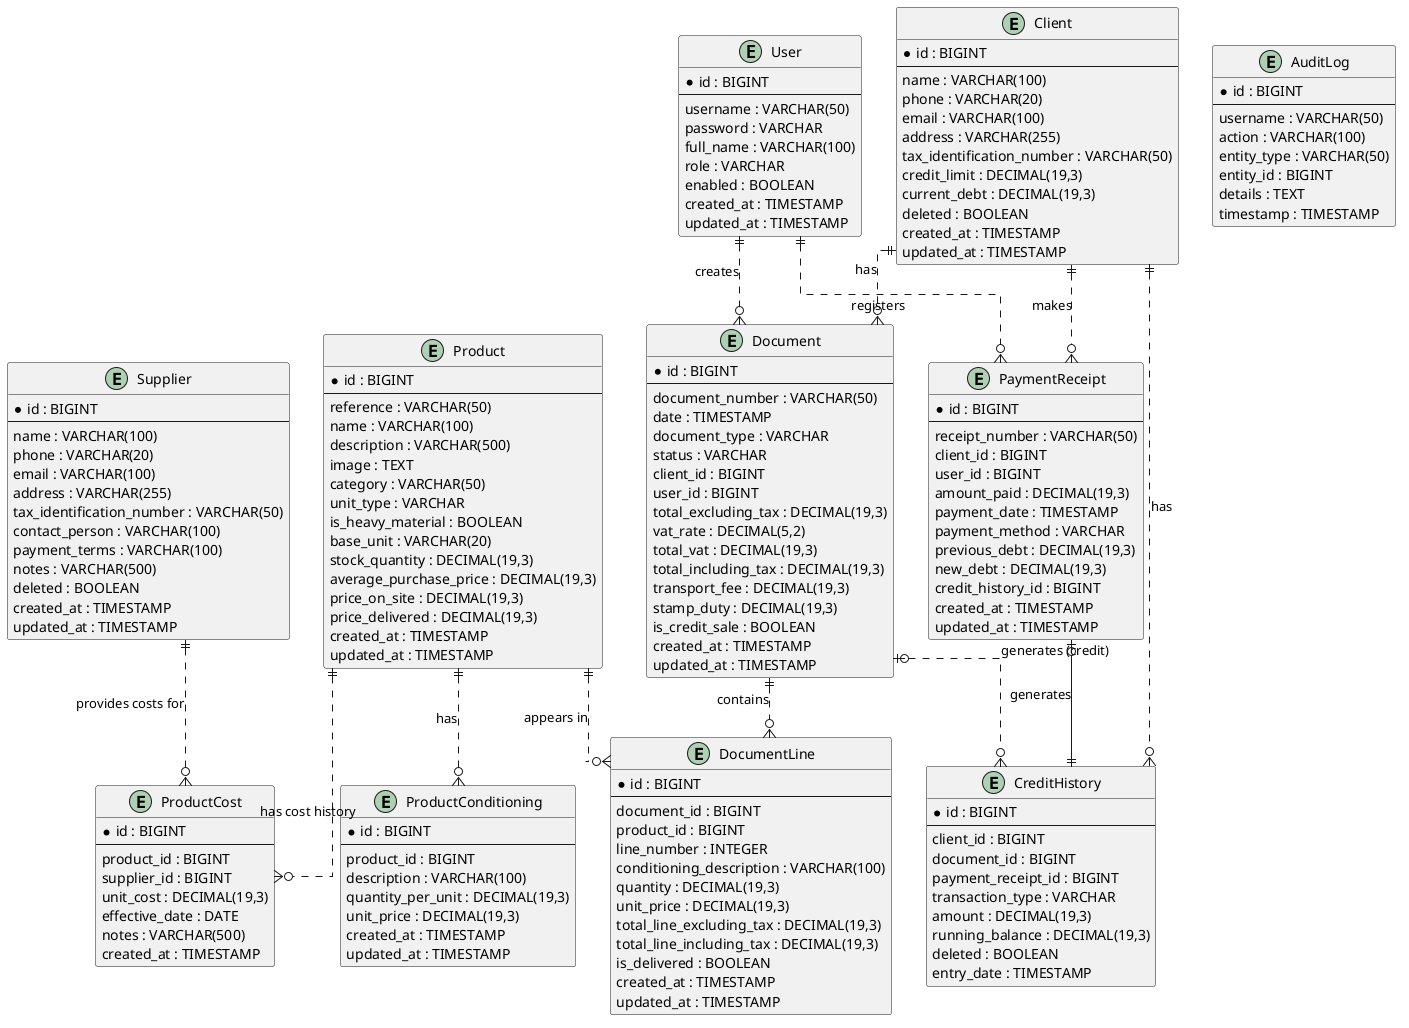

The diagram above was rendered by PlantUML. Its source (embedded in the PNG):
@startuml Hardware Store Entity Relationships
' INOVEXAHUB - Système de Gestion Commerciale et Point de Vente (POS)
' Sprint 1: Modélisation UML - Entity Relationships
' Version: 1.0 (MVP)

skinparam linetype ortho

entity "User" as user {
  *id : BIGINT
  --
  username : VARCHAR(50)
  password : VARCHAR
  full_name : VARCHAR(100)
  role : VARCHAR
  enabled : BOOLEAN
  created_at : TIMESTAMP
  updated_at : TIMESTAMP
}

entity "Client" as client {
  *id : BIGINT
  --
  name : VARCHAR(100)
  phone : VARCHAR(20)
  email : VARCHAR(100)
  address : VARCHAR(255)
  tax_identification_number : VARCHAR(50)
  credit_limit : DECIMAL(19,3)
  current_debt : DECIMAL(19,3)
  deleted : BOOLEAN
  created_at : TIMESTAMP
  updated_at : TIMESTAMP
}

entity "Supplier" as supplier {
  *id : BIGINT
  --
  name : VARCHAR(100)
  phone : VARCHAR(20)
  email : VARCHAR(100)
  address : VARCHAR(255)
  tax_identification_number : VARCHAR(50)
  contact_person : VARCHAR(100)
  payment_terms : VARCHAR(100)
  notes : VARCHAR(500)
  deleted : BOOLEAN
  created_at : TIMESTAMP
  updated_at : TIMESTAMP
}

entity "Product" as product {
  *id : BIGINT
  --
  reference : VARCHAR(50)
  name : VARCHAR(100)
  description : VARCHAR(500)
  image : TEXT
  category : VARCHAR(50)
  unit_type : VARCHAR
  is_heavy_material : BOOLEAN
  base_unit : VARCHAR(20)
  stock_quantity : DECIMAL(19,3)
  average_purchase_price : DECIMAL(19,3)
  price_on_site : DECIMAL(19,3)
  price_delivered : DECIMAL(19,3)
  created_at : TIMESTAMP
  updated_at : TIMESTAMP
}

entity "ProductConditioning" as conditioning {
  *id : BIGINT
  --
  product_id : BIGINT
  description : VARCHAR(100)
  quantity_per_unit : DECIMAL(19,3)
  unit_price : DECIMAL(19,3)
  created_at : TIMESTAMP
  updated_at : TIMESTAMP
}

entity "ProductCost" as product_cost {
  *id : BIGINT
  --
  product_id : BIGINT
  supplier_id : BIGINT
  unit_cost : DECIMAL(19,3)
  effective_date : DATE
  notes : VARCHAR(500)
  created_at : TIMESTAMP
}

entity "Document" as document {
  *id : BIGINT
  --
  document_number : VARCHAR(50)
  date : TIMESTAMP
  document_type : VARCHAR
  status : VARCHAR
  client_id : BIGINT
  user_id : BIGINT
  total_excluding_tax : DECIMAL(19,3)
  vat_rate : DECIMAL(5,2)
  total_vat : DECIMAL(19,3)
  total_including_tax : DECIMAL(19,3)
  transport_fee : DECIMAL(19,3)
  stamp_duty : DECIMAL(19,3)
  is_credit_sale : BOOLEAN
  created_at : TIMESTAMP
  updated_at : TIMESTAMP
}

entity "DocumentLine" as document_line {
  *id : BIGINT
  --
  document_id : BIGINT
  product_id : BIGINT
  line_number : INTEGER
  conditioning_description : VARCHAR(100)
  quantity : DECIMAL(19,3)
  unit_price : DECIMAL(19,3)
  total_line_excluding_tax : DECIMAL(19,3)
  total_line_including_tax : DECIMAL(19,3)
  is_delivered : BOOLEAN
  created_at : TIMESTAMP
  updated_at : TIMESTAMP
}

entity "PaymentReceipt" as payment_receipt {
  *id : BIGINT
  --
  receipt_number : VARCHAR(50)
  client_id : BIGINT
  user_id : BIGINT
  amount_paid : DECIMAL(19,3)
  payment_date : TIMESTAMP
  payment_method : VARCHAR
  previous_debt : DECIMAL(19,3)
  new_debt : DECIMAL(19,3)
  credit_history_id : BIGINT
  created_at : TIMESTAMP
  updated_at : TIMESTAMP
}

entity "CreditHistory" as credit_history {
  *id : BIGINT
  --
  client_id : BIGINT
  document_id : BIGINT
  payment_receipt_id : BIGINT
  transaction_type : VARCHAR
  amount : DECIMAL(19,3)
  running_balance : DECIMAL(19,3)
  deleted : BOOLEAN
  entry_date : TIMESTAMP
}

entity "AuditLog" as audit_log {
  *id : BIGINT
  --
  username : VARCHAR(50)
  action : VARCHAR(100)
  entity_type : VARCHAR(50)
  entity_id : BIGINT
  details : TEXT
  timestamp : TIMESTAMP
}

' ============================================
' RELATIONSHIPS
' ============================================

user ||..o{ document : "creates"
user ||..o{ payment_receipt : "registers"

client ||..o{ document : "has"
client ||..o{ payment_receipt : "makes"
client ||..o{ credit_history : "has"

product ||..o{ conditioning : "has"
product ||..o{ product_cost : "has cost history"
product ||..o{ document_line : "appears in"

supplier ||..o{ product_cost : "provides costs for"

document ||..o{ document_line : "contains"
document |o..o{ credit_history : "generates (credit)"

payment_receipt |o--|| credit_history : "generates"

@enduml